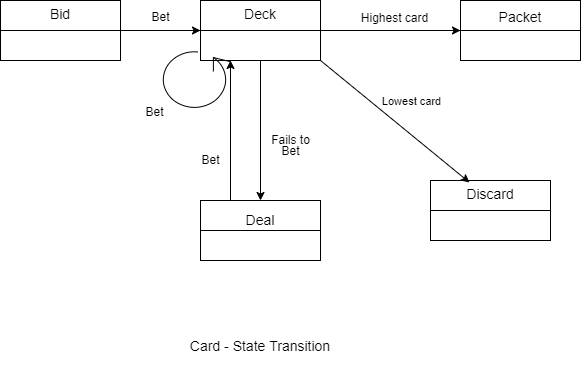

The diagram above was exported from draw.io. Its source (the exported page's mxGraphModel, read from the mxfile embedded in the PNG):
<mxGraphModel dx="532" dy="409" grid="1" gridSize="10" guides="1" tooltips="1" connect="1" arrows="1" fold="1" page="1" pageScale="1" pageWidth="850" pageHeight="1100" math="0" shadow="0">
  <root>
    <mxCell id="0" />
    <mxCell id="1" parent="0" />
    <mxCell id="7KpiD-a1dF2ZhRJKzDzo-6" value="" style="edgeStyle=orthogonalEdgeStyle;rounded=0;orthogonalLoop=1;jettySize=auto;html=1;" parent="1" source="7KpiD-a1dF2ZhRJKzDzo-1" target="7KpiD-a1dF2ZhRJKzDzo-5" edge="1">
      <mxGeometry relative="1" as="geometry" />
    </mxCell>
    <mxCell id="7KpiD-a1dF2ZhRJKzDzo-1" value="" style="rounded=0;whiteSpace=wrap;html=1;" parent="1" vertex="1">
      <mxGeometry x="40" y="280" width="120" height="60" as="geometry" />
    </mxCell>
    <mxCell id="7KpiD-a1dF2ZhRJKzDzo-10" value="" style="edgeStyle=orthogonalEdgeStyle;rounded=0;orthogonalLoop=1;jettySize=auto;html=1;" parent="1" source="7KpiD-a1dF2ZhRJKzDzo-5" target="7KpiD-a1dF2ZhRJKzDzo-9" edge="1">
      <mxGeometry relative="1" as="geometry" />
    </mxCell>
    <mxCell id="7KpiD-a1dF2ZhRJKzDzo-12" value="" style="edgeStyle=orthogonalEdgeStyle;rounded=0;orthogonalLoop=1;jettySize=auto;html=1;" parent="1" source="7KpiD-a1dF2ZhRJKzDzo-5" target="7KpiD-a1dF2ZhRJKzDzo-11" edge="1">
      <mxGeometry relative="1" as="geometry" />
    </mxCell>
    <mxCell id="7KpiD-a1dF2ZhRJKzDzo-5" value="" style="rounded=0;whiteSpace=wrap;html=1;" parent="1" vertex="1">
      <mxGeometry x="240" y="280" width="120" height="60" as="geometry" />
    </mxCell>
    <mxCell id="7KpiD-a1dF2ZhRJKzDzo-11" value="" style="rounded=0;whiteSpace=wrap;html=1;" parent="1" vertex="1">
      <mxGeometry x="240" y="480" width="120" height="60" as="geometry" />
    </mxCell>
    <mxCell id="7KpiD-a1dF2ZhRJKzDzo-9" value="" style="rounded=0;whiteSpace=wrap;html=1;" parent="1" vertex="1">
      <mxGeometry x="500" y="280" width="120" height="60" as="geometry" />
    </mxCell>
    <mxCell id="7KpiD-a1dF2ZhRJKzDzo-13" value="" style="rounded=0;whiteSpace=wrap;html=1;" parent="1" vertex="1">
      <mxGeometry x="470" y="460" width="120" height="60" as="geometry" />
    </mxCell>
    <mxCell id="7KpiD-a1dF2ZhRJKzDzo-14" value="" style="endArrow=classic;html=1;exitX=1;exitY=1;exitDx=0;exitDy=0;entryX=0.325;entryY=0.033;entryDx=0;entryDy=0;entryPerimeter=0;" parent="1" source="7KpiD-a1dF2ZhRJKzDzo-5" target="7KpiD-a1dF2ZhRJKzDzo-13" edge="1">
      <mxGeometry width="50" height="50" relative="1" as="geometry">
        <mxPoint x="300" y="440" as="sourcePoint" />
        <mxPoint x="350" y="390" as="targetPoint" />
      </mxGeometry>
    </mxCell>
    <mxCell id="7KpiD-a1dF2ZhRJKzDzo-42" value="Lowest card" style="edgeLabel;html=1;align=center;verticalAlign=middle;resizable=0;points=[];" parent="7KpiD-a1dF2ZhRJKzDzo-14" vertex="1" connectable="0">
      <mxGeometry x="-0.1479" y="10" relative="1" as="geometry">
        <mxPoint x="20.22" y="-3.21" as="offset" />
      </mxGeometry>
    </mxCell>
    <mxCell id="7KpiD-a1dF2ZhRJKzDzo-15" value="" style="endArrow=classic;html=1;exitX=0.25;exitY=0;exitDx=0;exitDy=0;entryX=0.25;entryY=1;entryDx=0;entryDy=0;" parent="1" source="7KpiD-a1dF2ZhRJKzDzo-11" target="7KpiD-a1dF2ZhRJKzDzo-5" edge="1">
      <mxGeometry width="50" height="50" relative="1" as="geometry">
        <mxPoint x="300" y="440" as="sourcePoint" />
        <mxPoint x="350" y="390" as="targetPoint" />
      </mxGeometry>
    </mxCell>
    <mxCell id="7KpiD-a1dF2ZhRJKzDzo-24" value="" style="shape=mxgraph.bpmn.loop;html=1;outlineConnect=0;direction=west;" parent="1" vertex="1">
      <mxGeometry x="200" y="330" width="70" height="60" as="geometry" />
    </mxCell>
    <mxCell id="7KpiD-a1dF2ZhRJKzDzo-26" value="" style="line;strokeWidth=1;fillColor=none;align=left;verticalAlign=middle;spacingTop=-1;spacingLeft=3;spacingRight=3;rotatable=0;labelPosition=right;points=[];portConstraint=eastwest;fontSize=12;" parent="1" vertex="1">
      <mxGeometry x="40" y="306" width="580" height="8" as="geometry" />
    </mxCell>
    <mxCell id="7KpiD-a1dF2ZhRJKzDzo-27" value="" style="line;strokeWidth=1;fillColor=none;align=left;verticalAlign=middle;spacingTop=-1;spacingLeft=3;spacingRight=3;rotatable=0;labelPosition=right;points=[];portConstraint=eastwest;fontSize=12;" parent="1" vertex="1">
      <mxGeometry x="240" y="506" width="120" height="8" as="geometry" />
    </mxCell>
    <mxCell id="7KpiD-a1dF2ZhRJKzDzo-28" value="" style="line;strokeWidth=1;fillColor=none;align=left;verticalAlign=middle;spacingTop=-1;spacingLeft=3;spacingRight=3;rotatable=0;labelPosition=right;points=[];portConstraint=eastwest;fontSize=12;" parent="1" vertex="1">
      <mxGeometry x="470" y="486" width="120" height="8" as="geometry" />
    </mxCell>
    <mxCell id="7KpiD-a1dF2ZhRJKzDzo-29" value="Bid" style="text;align=center;verticalAlign=middle;spacingLeft=4;spacingRight=4;rotatable=0;points=[[0,0.5],[1,0.5]];portConstraint=eastwest;fontSize=14;" parent="1" vertex="1">
      <mxGeometry x="40" y="280" width="120" height="26" as="geometry" />
    </mxCell>
    <mxCell id="7KpiD-a1dF2ZhRJKzDzo-30" value="Deck" style="text;align=center;verticalAlign=middle;spacingLeft=4;spacingRight=4;rotatable=0;points=[[0,0.5],[1,0.5]];portConstraint=eastwest;fontSize=14;" parent="1" vertex="1">
      <mxGeometry x="240" y="280" width="120" height="26" as="geometry" />
    </mxCell>
    <mxCell id="7KpiD-a1dF2ZhRJKzDzo-31" value="Packet" style="text;align=center;verticalAlign=middle;spacingLeft=4;spacingRight=4;rotatable=0;points=[[0,0.5],[1,0.5]];portConstraint=eastwest;fontSize=14;" parent="1" vertex="1">
      <mxGeometry x="505" y="283" width="110" height="26" as="geometry" />
    </mxCell>
    <mxCell id="7KpiD-a1dF2ZhRJKzDzo-32" value="Deal" style="text;align=center;verticalAlign=middle;spacingLeft=4;spacingRight=4;rotatable=0;points=[[0,0.5],[1,0.5]];portConstraint=eastwest;fontSize=14;" parent="1" vertex="1">
      <mxGeometry x="240" y="486" width="120" height="26" as="geometry" />
    </mxCell>
    <mxCell id="7KpiD-a1dF2ZhRJKzDzo-33" value="Discard" style="text;align=center;verticalAlign=middle;spacingLeft=4;spacingRight=4;rotatable=0;points=[[0,0.5],[1,0.5]];portConstraint=eastwest;fontSize=14;" parent="1" vertex="1">
      <mxGeometry x="470" y="460" width="120" height="26" as="geometry" />
    </mxCell>
    <mxCell id="7KpiD-a1dF2ZhRJKzDzo-34" value="Bet" style="text;html=1;align=center;verticalAlign=middle;resizable=0;points=[];autosize=1;" parent="1" vertex="1">
      <mxGeometry x="185" y="286" width="30" height="20" as="geometry" />
    </mxCell>
    <mxCell id="7KpiD-a1dF2ZhRJKzDzo-35" value="Bet" style="text;html=1;align=center;verticalAlign=middle;resizable=0;points=[];autosize=1;" parent="1" vertex="1">
      <mxGeometry x="179" y="381" width="30" height="20" as="geometry" />
    </mxCell>
    <mxCell id="7KpiD-a1dF2ZhRJKzDzo-36" value="Bet" style="text;html=1;align=center;verticalAlign=middle;resizable=0;points=[];autosize=1;" parent="1" vertex="1">
      <mxGeometry x="235" y="429" width="30" height="20" as="geometry" />
    </mxCell>
    <mxCell id="7KpiD-a1dF2ZhRJKzDzo-37" value="Fails to" style="text;html=1;align=center;verticalAlign=middle;resizable=0;points=[];autosize=1;" parent="1" vertex="1">
      <mxGeometry x="305" y="409" width="50" height="20" as="geometry" />
    </mxCell>
    <mxCell id="7KpiD-a1dF2ZhRJKzDzo-39" value="Bet" style="text;html=1;align=center;verticalAlign=middle;resizable=0;points=[];autosize=1;" parent="1" vertex="1">
      <mxGeometry x="315" y="420" width="30" height="20" as="geometry" />
    </mxCell>
    <mxCell id="7KpiD-a1dF2ZhRJKzDzo-41" value="Highest card" style="text;html=1;align=center;verticalAlign=middle;resizable=0;points=[];autosize=1;" parent="1" vertex="1">
      <mxGeometry x="394" y="287" width="80" height="20" as="geometry" />
    </mxCell>
    <mxCell id="7KpiD-a1dF2ZhRJKzDzo-43" value="Card - State Transition" style="text;align=center;verticalAlign=middle;spacingLeft=4;spacingRight=4;rotatable=0;points=[[0,0.5],[1,0.5]];portConstraint=eastwest;fontSize=14;" parent="1" vertex="1">
      <mxGeometry x="260" y="600" width="80" height="50" as="geometry" />
    </mxCell>
  </root>
</mxGraphModel>